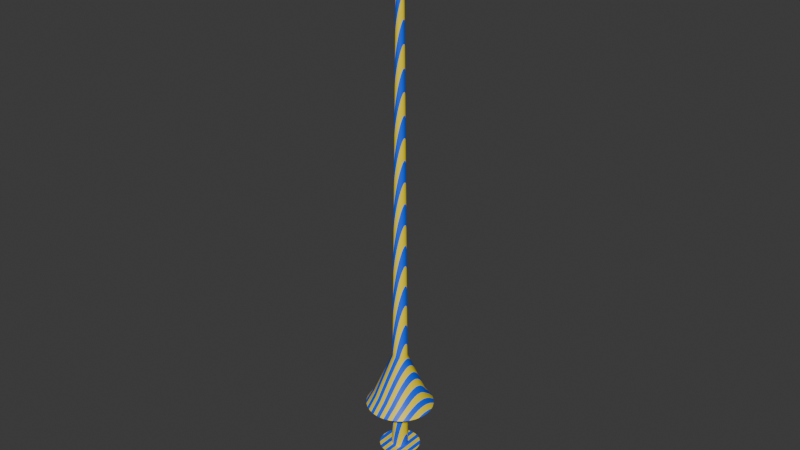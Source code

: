 # Source: Lance.blend  (saved by Blender 4.4.30; exported with 4.5.12 LTS)
import bpy
from mathutils import Matrix  # noqa: F401  (used for matrix-valued properties, if any)

bpy.ops.wm.read_factory_settings(use_empty=True)
scene = bpy.context.scene
scene.name = 'Scene'

# ---- collections
col_collection = bpy.data.collections.new('Collection'); scene.collection.children.link(col_collection)

# ---- images (referenced by path relative to the original .blend; pixels are not part of the script)
import os
ASSET_DIR = os.environ.get("B2B_ASSET_DIR", "")  # directory of the original .blend (textures are referenced by path, not embedded)
HERE = os.path.dirname(os.path.abspath(__file__))  # packed textures are extracted next to this script under _unpacked/

def load_image(name, relpath, width, height, colorspace="sRGB"):
    """Load a texture the original file referenced (path relative to the .blend, or extracted next to this script)."""
    p = next((c for c in (os.path.join(HERE, relpath), os.path.join(ASSET_DIR, relpath)) if relpath and os.path.exists(c)), "")
    if p:
        img = bpy.data.images.load(p, check_existing=True)
        img.name = name
    else:  # same state as the original file: an image datablock whose file is absent (Cycles renders it pink)
        img = bpy.data.images.new(name, width, height)
        img.source = "FILE"
        img.filepath = "//" + (relpath or name)
    img.colorspace_settings.name = colorspace
    return img
img_lance_texture = load_image('Lance Texture', 'Lance Texture.png', 1024, 1024, 'sRGB')

# ---- materials (node trees are filled in below, after node groups)
mat_lance_material = bpy.data.materials.new('Lance Material')

# ---- node groups
ng_smooth_by_angle = bpy.data.node_groups.new('Smooth by Angle', 'GeometryNodeTree')
_s = ng_smooth_by_angle.interface.new_socket(name='Mesh', in_out='OUTPUT', socket_type='NodeSocketGeometry')
_s = ng_smooth_by_angle.interface.new_socket(name='Mesh', in_out='INPUT', socket_type='NodeSocketGeometry')
_s = ng_smooth_by_angle.interface.new_socket(name='Angle', in_out='INPUT', socket_type='NodeSocketFloat')
_s.subtype = 'ANGLE'
_s.default_value = 0.5236
_s.min_value = 0.0
_s.max_value = 3.142
_s.description = 'Maximum face angle for smooth edges'
_s = ng_smooth_by_angle.interface.new_socket(name='Ignore Sharpness', in_out='INPUT', socket_type='NodeSocketBool')
_s.force_non_field = True
ng_smooth_by_angle.description = 'Set the sharpness of mesh edges based on the angle between the neighboring faces'
ng_smooth_by_angle.is_modifier = True
_N = ng_smooth_by_angle.nodes; _L = ng_smooth_by_angle.links
n0 = _N.new('GeometryNodeSetShadeSmooth'); n0.name = 'Set Shade Smooth'; n0.location = (120, -80)
n0.domain = 'EDGE'
n1 = _N.new('GeometryNodeSetShadeSmooth'); n1.name = 'Set Shade Smooth.001'; n1.location = (300, -80)
n2 = _N.new('NodeGroupOutput'); n2.name = 'Group Output'; n2.location = (480, -80)
n3 = _N.new('GeometryNodeInputMeshEdgeAngle'); n3.name = 'Edge Angle'; n3.location = (-440, -240)
n4 = _N.new('NodeGroupInput'); n4.name = 'Group Input'; n4.location = (-80, -80)
n5 = _N.new('GeometryNodeInputEdgeSmooth'); n5.name = 'Is Edge Smooth'; n5.location = (-260, -120)
n6 = _N.new('GeometryNodeInputShadeSmooth'); n6.name = 'Is Shade Smooth'; n6.location = (-440, -397)
n7 = _N.new('FunctionNodeCompare'); n7.name = 'Compare'; n7.location = (-260, -260)
n7.operation = 'LESS_EQUAL'
n7.inputs[6].default_value = (0.0, 0.0, 0.0, 0.0)
n7.inputs[7].default_value = (0.0, 0.0, 0.0, 0.0)
n8 = _N.new('FunctionNodeBooleanMath'); n8.name = 'Boolean Math.001'; n8.location = (-80, -260)
n9 = _N.new('NodeGroupInput'); n9.name = 'Group Input.001'; n9.location = (-440, -329)
n10 = _N.new('NodeGroupInput'); n10.name = 'Group Input.002'; n10.location = (-259, -189)
n11 = _N.new('FunctionNodeBooleanMath'); n11.name = 'Boolean Math'; n11.location = (-80, -149)
n11.operation = 'OR'
n12 = _N.new('FunctionNodeBooleanMath'); n12.name = 'Boolean Math.002'; n12.location = (-260, -380)
n12.operation = 'OR'
n13 = _N.new('NodeGroupInput'); n13.name = 'Group Input.003'; n13.location = (-440, -460)
_L.new(n3.outputs[0], n7.inputs[0])
_L.new(n1.outputs[0], n2.inputs[0])
_L.new(n9.outputs[1], n7.inputs[1])
_L.new(n7.outputs[0], n8.inputs[0])
_L.new(n4.outputs[0], n0.inputs[0])
_L.new(n0.outputs[0], n1.inputs[0])
_L.new(n8.outputs[0], n0.inputs[2])
_L.new(n10.outputs[2], n11.inputs[1])
_L.new(n5.outputs[0], n11.inputs[0])
_L.new(n11.outputs[0], n0.inputs[1])
_L.new(n13.outputs[2], n12.inputs[1])
_L.new(n6.outputs[0], n12.inputs[0])
_L.new(n12.outputs[0], n8.inputs[1])
n2.is_active_output = True

# ---- material node trees
mat_lance_material.use_nodes = True; mat_lance_material.node_tree.nodes.clear()
_N = mat_lance_material.node_tree.nodes; _L = mat_lance_material.node_tree.links
n0 = _N.new('ShaderNodeBsdfPrincipled'); n0.name = 'Principled BSDF'; n0.location = (338, 300)
n1 = _N.new('ShaderNodeOutputMaterial'); n1.name = 'Material Output'; n1.location = (628, 300)
n2 = _N.new('ShaderNodeMapping'); n2.name = 'Mapping'; n2.location = (-588, 189)
n2.inputs[2].default_value = (0.0, 0.5236, 0.0)
n3 = _N.new('ShaderNodeTexCoord'); n3.name = 'Texture Coordinate'; n3.location = (-768, 189)
n4 = _N.new('ShaderNodeTexWave'); n4.name = 'Wave Texture'; n4.location = (-307, 219)
n4.bands_direction = 'Z'
n5 = _N.new('ShaderNodeValToRGB'); n5.name = 'Color Ramp'; n5.location = (-86, 216)
n5.color_ramp.interpolation = 'CONSTANT'
while len(n5.color_ramp.elements) > 1: n5.color_ramp.elements.remove(n5.color_ramp.elements[-1])
n5.color_ramp.elements[0].position = 0.0; n5.color_ramp.elements[0].color = (1.0, 0.7802, 0.0, 1.0)
_e = n5.color_ramp.elements.new(0.5); _e.color = (0.0, 0.09984, 1.0, 1.0)
n6 = _N.new('ShaderNodeTexImage'); n6.name = 'Image Texture'; n6.location = (53, -50)
n6.image = img_lance_texture
_L.new(n0.outputs[0], n1.inputs[0])
_L.new(n3.outputs[0], n2.inputs[0])
_L.new(n2.outputs[0], n4.inputs[0])
_L.new(n4.outputs[0], n5.inputs[0])
_L.new(n5.outputs[0], n0.inputs[0])
n1.is_active_output = True

# ---- world
world_world = bpy.data.worlds.new('World'); scene.world = world_world
world_world.use_nodes = True; world_world.node_tree.nodes.clear()
_N = world_world.node_tree.nodes; _L = world_world.node_tree.links
n0 = _N.new('ShaderNodeOutputWorld'); n0.name = 'World Output'; n0.location = (300, 300)
n1 = _N.new('ShaderNodeBackground'); n1.name = 'Background'; n1.location = (10, 300)
n1.inputs[0].default_value = (0.05088, 0.05088, 0.05088, 1.0)
_L.new(n1.outputs[0], n0.inputs[0])
n0.is_active_output = True
world_world.color = (0.05088, 0.05088, 0.05088)
world_world.sun_shadow_jitter_overblur = 0.0

# ---- meshes
me_cylinder = bpy.data.meshes.new('Cylinder')
me_cylinder.from_pydata([(-1.012e-09, -0.035, 3.174), (0.0, -0.07967, -1.483), (-0.006828, -0.03433, 3.174), (-0.01554, -0.07814, -1.483), (-0.01339, -0.03233, 3.174), (-0.03049, -0.07361, -1.483), (-0.01944, -0.0291, 3.174), (-0.04426, -0.06624, -1.483), (-0.02475, -0.02475, 3.174), (-0.05633, -0.05633, -1.483), (-0.0291, -0.01944, 3.174), (-0.06624, -0.04426, -1.483), (-0.03233, -0.01339, 3.174), (-0.07361, -0.03049, -1.483), (-0.03433, -0.006828, 3.174), (-0.07814, -0.01554, -1.483), (-0.035, 2.611e-10, 3.174), (-0.07967, 0.0, -1.483), (-0.03433, 0.006828, 3.174), (-0.07814, 0.01554, -1.483), (-0.03233, 0.01339, 3.174), (-0.07361, 0.03049, -1.483), (-0.0291, 0.01944, 3.174), (-0.06624, 0.04426, -1.483), (-0.02475, 0.02475, 3.174), (-0.05633, 0.05633, -1.483), (-0.01944, 0.0291, 3.174), (-0.04426, 0.06624, -1.483), (-0.01339, 0.03233, 3.174), (-0.03049, 0.07361, -1.483), (-0.006828, 0.03433, 3.174), (-0.01554, 0.07814, -1.483), (-1.012e-09, 0.035, 3.174), (0.0, 0.07967, -1.483), (0.006828, 0.03433, 3.174), (0.01554, 0.07814, -1.483), (0.01339, 0.03233, 3.174), (0.03049, 0.07361, -1.483), (0.01944, 0.0291, 3.174), (0.04426, 0.06624, -1.483), (0.02475, 0.02475, 3.174), (0.05633, 0.05633, -1.483), (0.0291, 0.01944, 3.174), (0.06624, 0.04426, -1.483), (0.03233, 0.01339, 3.174), (0.07361, 0.03049, -1.483), (0.03433, 0.006828, 3.174), (0.07814, 0.01554, -1.483), (0.035, 2.611e-10, 3.174), (0.07967, 0.0, -1.483), (0.03433, -0.006828, 3.174), (0.07814, -0.01554, -1.483), (0.03233, -0.01339, 3.174), (0.07361, -0.03049, -1.483), (0.0291, -0.01944, 3.174), (0.06624, -0.04426, -1.483), (0.02475, -0.02475, 3.174), (0.05633, -0.05633, -1.483), (0.01944, -0.0291, 3.174), (0.04426, -0.06624, -1.483), (0.01339, -0.03233, 3.174), (0.03049, -0.07361, -1.483), (0.006828, -0.03433, 3.174), (0.01554, -0.07814, -1.483), (-3.563e-07, -0.01053, 3.447), (-0.002054, -0.01033, 3.447), (-0.00403, -0.009727, 3.447), (-0.00585, -0.008754, 3.447), (-0.007445, -0.007445, 3.447), (-0.008755, -0.00585, 3.447), (-0.009728, -0.004029, 3.447), (-0.01033, -0.002054, 3.447), (-0.01053, 5.669e-10, 3.447), (-0.01033, 0.002054, 3.447), (-0.009728, 0.004029, 3.447), (-0.008755, 0.00585, 3.447), (-0.007445, 0.007445, 3.447), (-0.00585, 0.008754, 3.447), (-0.00403, 0.009727, 3.447), (-0.002054, 0.01033, 3.447), (-3.563e-07, 0.01053, 3.447), (0.002054, 0.01033, 3.447), (0.004029, 0.009727, 3.447), (0.005849, 0.008754, 3.447), (0.007445, 0.007445, 3.447), (0.008754, 0.00585, 3.447), (0.009727, 0.004029, 3.447), (0.01033, 0.002054, 3.447), (0.01053, 5.669e-10, 3.447), (0.01033, -0.002054, 3.447), (0.009727, -0.004029, 3.447), (0.008754, -0.00585, 3.447), (0.007445, -0.007445, 3.447), (0.005849, -0.008754, 3.447), (0.004029, -0.009727, 3.447), (0.002054, -0.01033, 3.447), (3.717e-09, -0.2801, -1.957), (-0.05465, -0.2747, -1.957), (-0.1072, -0.2588, -1.957), (-0.1556, -0.2329, -1.957), (-0.1981, -0.1981, -1.957), (-0.2329, -0.1556, -1.957), (-0.2588, -0.1072, -1.957), (-0.2747, -0.05465, -1.957), (-0.2801, -1.282e-09, -1.957), (-0.2747, 0.05465, -1.957), (-0.2588, 0.1072, -1.957), (-0.2329, 0.1556, -1.957), (-0.1981, 0.1981, -1.957), (-0.1556, 0.2329, -1.957), (-0.1072, 0.2588, -1.957), (-0.05465, 0.2747, -1.957), (3.717e-09, 0.2801, -1.957), (0.05465, 0.2747, -1.957), (0.1072, 0.2588, -1.957), (0.1556, 0.2329, -1.957), (0.1981, 0.1981, -1.957), (0.2329, 0.1556, -1.957), (0.2588, 0.1072, -1.957), (0.2747, 0.05465, -1.957), (0.2801, -1.282e-09, -1.957), (0.2747, -0.05465, -1.957), (0.2588, -0.1072, -1.957), (0.2329, -0.1556, -1.957), (0.1981, -0.1981, -1.957), (0.1556, -0.2329, -1.957), (0.1072, -0.2588, -1.957), (0.05465, -0.2747, -1.957), (4.122e-09, -0.3679, -2.09), (-0.07177, -0.3608, -2.09), (-0.1408, -0.3399, -2.09), (-0.2044, -0.3059, -2.09), (-0.2601, -0.2601, -2.09), (-0.3059, -0.2044, -2.09), (-0.3399, -0.1408, -2.09), (-0.3608, -0.07177, -2.09), (-0.3679, -4.207e-09, -2.09), (-0.3608, 0.07177, -2.09), (-0.3399, 0.1408, -2.09), (-0.3059, 0.2044, -2.09), (-0.2601, 0.2601, -2.09), (-0.2044, 0.3059, -2.09), (-0.1408, 0.3399, -2.09), (-0.07177, 0.3608, -2.09), (4.122e-09, 0.3679, -2.09), (0.07177, 0.3608, -2.09), (0.1408, 0.3399, -2.09), (0.2044, 0.3059, -2.09), (0.2601, 0.2601, -2.09), (0.3059, 0.2044, -2.09), (0.3399, 0.1408, -2.09), (0.3608, 0.07177, -2.09), (0.3679, -4.207e-09, -2.09), (0.3608, -0.07177, -2.09), (0.3399, -0.1408, -2.09), (0.3059, -0.2044, -2.09), (0.2601, -0.2601, -2.09), (0.2044, -0.3059, -2.09), (0.1408, -0.3399, -2.09), (0.07177, -0.3608, -2.09), (1.326e-09, -0.3071, -2.135), (-0.05992, -0.3012, -2.135), (-0.1175, -0.2837, -2.135), (-0.1706, -0.2554, -2.135), (-0.2172, -0.2172, -2.135), (-0.2554, -0.1706, -2.135), (-0.2837, -0.1175, -2.135), (-0.3012, -0.05992, -2.135), (-0.3071, -3.513e-09, -2.135), (-0.3012, 0.05992, -2.135), (-0.2837, 0.1175, -2.135), (-0.2554, 0.1706, -2.135), (-0.2172, 0.2172, -2.135), (-0.1706, 0.2554, -2.135), (-0.1175, 0.2837, -2.135), (-0.05992, 0.3012, -2.135), (1.326e-09, 0.3071, -2.135), (0.05992, 0.3012, -2.135), (0.1175, 0.2837, -2.135), (0.1706, 0.2554, -2.135), (0.2172, 0.2172, -2.135), (0.2554, 0.1706, -2.135), (0.2837, 0.1175, -2.135), (0.3012, 0.05992, -2.135), (0.3071, -3.513e-09, -2.135), (0.3012, -0.05992, -2.135), (0.2837, -0.1175, -2.135), (0.2554, -0.1706, -2.135), (0.2172, -0.2172, -2.135), (0.1706, -0.2554, -2.135), (0.1175, -0.2837, -2.135), (0.05992, -0.3012, -2.135), (-3.651e-09, -0.2068, -2.179), (-0.04035, -0.2028, -2.179), (-0.07914, -0.1911, -2.179), (-0.1149, -0.172, -2.179), (-0.1462, -0.1462, -2.179), (-0.172, -0.1149, -2.179), (-0.1911, -0.07914, -2.179), (-0.2028, -0.04035, -2.179), (-0.2068, -4.495e-09, -2.179), (-0.2028, 0.04035, -2.179), (-0.1911, 0.07914, -2.179), (-0.172, 0.1149, -2.179), (-0.1462, 0.1462, -2.179), (-0.1149, 0.172, -2.179), (-0.07914, 0.1911, -2.179), (-0.04035, 0.2028, -2.179), (-3.651e-09, 0.2068, -2.179), (0.04035, 0.2028, -2.179), (0.07914, 0.1911, -2.179), (0.1149, 0.172, -2.179), (0.1462, 0.1462, -2.179), (0.172, 0.1149, -2.179), (0.1911, 0.07914, -2.179), (0.2028, 0.04035, -2.179), (0.2068, -4.495e-09, -2.179), (0.2028, -0.04035, -2.179), (0.1911, -0.07914, -2.179), (0.172, -0.1149, -2.179), (0.1462, -0.1462, -2.179), (0.1149, -0.172, -2.179), (0.07914, -0.1911, -2.179), (0.04035, -0.2028, -2.179), (-3.224e-09, -0.08748, -2.204), (-0.01707, -0.0858, -2.204), (-0.03348, -0.08082, -2.204), (-0.0486, -0.07274, -2.204), (-0.06186, -0.06186, -2.204), (-0.07274, -0.0486, -2.204), (-0.08082, -0.03348, -2.204), (-0.0858, -0.01707, -2.204), (-0.08748, -1.095e-09, -2.204), (-0.0858, 0.01707, -2.204), (-0.08082, 0.03348, -2.204), (-0.07274, 0.0486, -2.204), (-0.06186, 0.06186, -2.204), (-0.0486, 0.07274, -2.204), (-0.03348, 0.08082, -2.204), (-0.01707, 0.0858, -2.204), (-3.224e-09, 0.08748, -2.204), (0.01707, 0.0858, -2.204), (0.03348, 0.08082, -2.204), (0.0486, 0.07274, -2.204), (0.06186, 0.06186, -2.204), (0.07274, 0.0486, -2.204), (0.08082, 0.03348, -2.204), (0.0858, 0.01707, -2.204), (0.08748, -1.095e-09, -2.204), (0.0858, -0.01707, -2.204), (0.08082, -0.03348, -2.204), (0.07274, -0.0486, -2.204), (0.06186, -0.06186, -2.204), (0.0486, -0.07274, -2.204), (0.03348, -0.08082, -2.204), (0.01707, -0.0858, -2.204), (1.085e-06, -0.08748, -2.64), (-0.01707, -0.0858, -2.64), (-0.03348, -0.08082, -2.64), (-0.0486, -0.07274, -2.64), (-0.06186, -0.06186, -2.64), (-0.07274, -0.0486, -2.64), (-0.08082, -0.03348, -2.64), (-0.0858, -0.01707, -2.64), (-0.08748, -1.095e-09, -2.64), (-0.0858, 0.01707, -2.64), (-0.08082, 0.03348, -2.64), (-0.07274, 0.0486, -2.64), (-0.06186, 0.06186, -2.64), (-0.0486, 0.07274, -2.64), (-0.03348, 0.08082, -2.64), (-0.01707, 0.0858, -2.64), (1.085e-06, 0.08748, -2.64), (0.01707, 0.0858, -2.64), (0.03348, 0.08082, -2.64), (0.0486, 0.07274, -2.64), (0.06186, 0.06186, -2.64), (0.07274, 0.0486, -2.64), (0.08082, 0.03348, -2.64), (0.0858, 0.01707, -2.64), (0.08748, -1.095e-09, -2.64), (0.0858, -0.01707, -2.64), (0.08082, -0.03348, -2.64), (0.07274, -0.0486, -2.64), (0.06186, -0.06186, -2.64), (0.0486, -0.07274, -2.64), (0.03348, -0.08082, -2.64), (0.01707, -0.0858, -2.64), (1.083e-06, -0.2224, -2.64), (-0.04339, -0.2181, -2.64), (-0.08511, -0.2055, -2.64), (-0.1236, -0.1849, -2.64), (-0.1573, -0.1573, -2.64), (-0.1849, -0.1236, -2.64), (-0.2055, -0.08511, -2.64), (-0.2181, -0.04339, -2.64), (-0.2224, -2.784e-09, -2.64), (-0.2181, 0.04339, -2.64), (-0.2055, 0.08511, -2.64), (-0.1849, 0.1236, -2.64), (-0.1573, 0.1573, -2.64), (-0.1236, 0.1849, -2.64), (-0.08511, 0.2055, -2.64), (-0.04339, 0.2181, -2.64), (1.083e-06, 0.2224, -2.64), (0.04339, 0.2181, -2.64), (0.08512, 0.2055, -2.64), (0.1236, 0.1849, -2.64), (0.1573, 0.1573, -2.64), (0.1849, 0.1236, -2.64), (0.2055, 0.08511, -2.64), (0.2181, 0.04339, -2.64), (0.2224, -2.784e-09, -2.64), (0.2181, -0.04339, -2.64), (0.2055, -0.08511, -2.64), (0.1849, -0.1236, -2.64), (0.1573, -0.1573, -2.64), (0.1236, -0.1849, -2.64), (0.08512, -0.2055, -2.64), (0.04339, -0.2181, -2.64), (1.107e-06, -0.1795, -2.719), (-0.03503, -0.1761, -2.719), (-0.06871, -0.1659, -2.719), (-0.09975, -0.1493, -2.719), (-0.127, -0.127, -2.719), (-0.1493, -0.09975, -2.719), (-0.1659, -0.06871, -2.719), (-0.1761, -0.03503, -2.719), (-0.1795, -2.966e-09, -2.719), (-0.1761, 0.03503, -2.719), (-0.1659, 0.06871, -2.719), (-0.1493, 0.09975, -2.719), (-0.127, 0.127, -2.719), (-0.09975, 0.1493, -2.719), (-0.06871, 0.1659, -2.719), (-0.03503, 0.1761, -2.719), (1.107e-06, 0.1795, -2.719), (0.03503, 0.1761, -2.719), (0.06871, 0.1659, -2.719), (0.09975, 0.1493, -2.719), (0.127, 0.127, -2.719), (0.1493, 0.09975, -2.719), (0.1659, 0.06871, -2.719), (0.1761, 0.03503, -2.719), (0.1795, -2.966e-09, -2.719), (0.1761, -0.03503, -2.719), (0.1659, -0.06871, -2.719), (0.1493, -0.09975, -2.719), (0.127, -0.127, -2.719), (0.09975, -0.1493, -2.719), (0.06871, -0.1659, -2.719), (0.03503, -0.1761, -2.719), (1.028e-06, -0.1016, -2.876), (-0.01981, -0.0996, -2.876), (-0.03886, -0.09382, -2.876), (-0.05642, -0.08444, -2.876), (-0.07181, -0.07181, -2.876), (-0.08444, -0.05642, -2.876), (-0.09382, -0.03886, -2.876), (-0.0996, -0.01981, -2.876), (-0.1015, -1.244e-09, -2.876), (-0.0996, 0.01981, -2.876), (-0.09382, 0.03886, -2.876), (-0.08444, 0.05642, -2.876), (-0.07181, 0.07181, -2.876), (-0.05642, 0.08444, -2.876), (-0.03886, 0.09382, -2.876), (-0.01981, 0.0996, -2.876), (1.028e-06, 0.1016, -2.876), (0.01981, 0.0996, -2.876), (0.03886, 0.09382, -2.876), (0.05642, 0.08444, -2.876), (0.07181, 0.07181, -2.876), (0.08444, 0.05642, -2.876), (0.09382, 0.03886, -2.876), (0.0996, 0.01981, -2.876), (0.1016, -1.244e-09, -2.876), (0.0996, -0.01981, -2.876), (0.09382, -0.03886, -2.876), (0.08444, -0.05642, -2.876), (0.07181, -0.07181, -2.876), (0.05642, -0.08444, -2.876), (0.03886, -0.09382, -2.876), (0.01981, -0.0996, -2.876), (7.844e-07, -0.07933, -3.024), (-0.01548, -0.07781, -3.024), (-0.03036, -0.07329, -3.024), (-0.04407, -0.06596, -3.024), (-0.0561, -0.0561, -3.024), (-0.06596, -0.04407, -3.024), (-0.07329, -0.03036, -3.024), (-0.07781, -0.01548, -3.024), (-0.07933, -1.65e-09, -3.024), (-0.07781, 0.01548, -3.024), (-0.07329, 0.03036, -3.024), (-0.06596, 0.04407, -3.024), (-0.0561, 0.0561, -3.024), (-0.04407, 0.06596, -3.024), (-0.03036, 0.07329, -3.024), (-0.01548, 0.07781, -3.024), (7.844e-07, 0.07933, -3.024), (0.01548, 0.07781, -3.024), (0.03036, 0.07329, -3.024), (0.04408, 0.06596, -3.024), (0.0561, 0.0561, -3.024), (0.06596, 0.04407, -3.024), (0.07329, 0.03036, -3.024), (0.07781, 0.01548, -3.024), (0.07933, -1.65e-09, -3.024), (0.07781, -0.01548, -3.024), (0.07329, -0.03036, -3.024), (0.06596, -0.04407, -3.024), (0.0561, -0.0561, -3.024), (0.04408, -0.06596, -3.024), (0.03036, -0.07329, -3.024), (0.01548, -0.07781, -3.024), (2.065e-06, -0.07933, -3.301), (-0.01547, -0.07781, -3.301), (-0.03036, -0.07329, -3.301), (-0.04407, -0.06596, -3.301), (-0.05609, -0.0561, -3.301), (-0.06596, -0.04407, -3.301), (-0.07329, -0.03036, -3.301), (-0.07781, -0.01548, -3.301), (-0.07933, -1.65e-09, -3.301), (-0.07781, 0.01548, -3.301), (-0.07329, 0.03036, -3.301), (-0.06596, 0.04407, -3.301), (-0.05609, 0.0561, -3.301), (-0.04407, 0.06596, -3.301), (-0.03036, 0.07329, -3.301), (-0.01547, 0.07781, -3.301), (2.065e-06, 0.07933, -3.301), (0.01548, 0.07781, -3.301), (0.03036, 0.07329, -3.301), (0.04408, 0.06596, -3.301), (0.0561, 0.0561, -3.301), (0.06596, 0.04407, -3.301), (0.0733, 0.03036, -3.301), (0.07781, 0.01548, -3.301), (0.07933, -1.65e-09, -3.301), (0.07781, -0.01548, -3.301), (0.0733, -0.03036, -3.301), (0.06596, -0.04407, -3.301), (0.0561, -0.0561, -3.301), (0.04408, -0.06596, -3.301), (0.03036, -0.07329, -3.301), (0.01548, -0.07781, -3.301), (2.065e-06, -0.06635, -3.322), (-0.01294, -0.06508, -3.322), (-0.02539, -0.0613, -3.322), (-0.03686, -0.05517, -3.322), (-0.04692, -0.04692, -3.322), (-0.05517, -0.03686, -3.322), (-0.0613, -0.02539, -3.322), (-0.06507, -0.01294, -3.322), (-0.06635, -1.99e-09, -3.322), (-0.06507, 0.01294, -3.322), (-0.0613, 0.02539, -3.322), (-0.05517, 0.03686, -3.322), (-0.04692, 0.04692, -3.322), (-0.03686, 0.05517, -3.322), (-0.02539, 0.0613, -3.322), (-0.01294, 0.06508, -3.322), (2.065e-06, 0.06635, -3.322), (0.01295, 0.06508, -3.322), (0.02539, 0.0613, -3.322), (0.03686, 0.05517, -3.322), (0.04692, 0.04692, -3.322), (0.05517, 0.03686, -3.322), (0.0613, 0.02539, -3.322), (0.06508, 0.01294, -3.322), (0.06635, -1.99e-09, -3.322), (0.06508, -0.01294, -3.322), (0.0613, -0.02539, -3.322), (0.05517, -0.03686, -3.322), (0.04692, -0.04692, -3.322), (0.03686, -0.05517, -3.322), (0.02539, -0.0613, -3.322), (0.01295, -0.06508, -3.322)], [], [(0, 2, 3, 1), (2, 4, 5, 3), (4, 6, 7, 5), (6, 8, 9, 7), (8, 10, 11, 9), (10, 12, 13, 11), (12, 14, 15, 13), (14, 16, 17, 15), (16, 18, 19, 17), (18, 20, 21, 19), (20, 22, 23, 21), (22, 24, 25, 23), (24, 26, 27, 25), (26, 28, 29, 27), (28, 30, 31, 29), (30, 32, 33, 31), (32, 34, 35, 33), (34, 36, 37, 35), (36, 38, 39, 37), (38, 40, 41, 39), (40, 42, 43, 41), (42, 44, 45, 43), (44, 46, 47, 45), (46, 48, 49, 47), (48, 50, 51, 49), (50, 52, 53, 51), (52, 54, 55, 53), (54, 56, 57, 55), (56, 58, 59, 57), (58, 60, 61, 59), (19, 105, 104, 17), (60, 62, 63, 61), (62, 0, 1, 63), (2, 65, 66, 4), (64, 95, 94, 93, 92, 91, 90, 89, 88, 87, 86, 85, 84, 83, 82, 81, 80, 79, 78, 77, 76, 75, 74, 73, 72, 71, 70, 69, 68, 67, 66, 65), (20, 74, 75, 22), (38, 83, 84, 40), (56, 92, 93, 58), (12, 70, 71, 14), (30, 79, 80, 32), (48, 88, 89, 50), (4, 66, 67, 6), (22, 75, 76, 24), (40, 84, 85, 42), (58, 93, 94, 60), (14, 71, 72, 16), (32, 80, 81, 34), (50, 89, 90, 52), (6, 67, 68, 8), (24, 76, 77, 26), (42, 85, 86, 44), (60, 94, 95, 62), (16, 72, 73, 18), (34, 81, 82, 36), (52, 90, 91, 54), (8, 68, 69, 10), (26, 77, 78, 28), (44, 86, 87, 46), (0, 64, 65, 2), (62, 95, 64, 0), (18, 73, 74, 20), (36, 82, 83, 38), (54, 91, 92, 56), (10, 69, 70, 12), (28, 78, 79, 30), (46, 87, 88, 48), (110, 142, 141, 109), (37, 114, 113, 35), (55, 123, 122, 53), (11, 101, 100, 9), (29, 110, 109, 27), (47, 119, 118, 45), (3, 97, 96, 1), (1, 96, 127, 63), (21, 106, 105, 19), (39, 115, 114, 37), (57, 124, 123, 55), (13, 102, 101, 11), (31, 111, 110, 29), (49, 120, 119, 47), (5, 98, 97, 3), (23, 107, 106, 21), (41, 116, 115, 39), (59, 125, 124, 57), (15, 103, 102, 13), (33, 112, 111, 31), (51, 121, 120, 49), (7, 99, 98, 5), (25, 108, 107, 23), (43, 117, 116, 41), (61, 126, 125, 59), (17, 104, 103, 15), (35, 113, 112, 33), (53, 122, 121, 51), (9, 100, 99, 7), (27, 109, 108, 25), (45, 118, 117, 43), (63, 127, 126, 61), (145, 177, 176, 144), (97, 129, 128, 96), (124, 156, 155, 123), (111, 143, 142, 110), (98, 130, 129, 97), (125, 157, 156, 124), (112, 144, 143, 111), (99, 131, 130, 98), (126, 158, 157, 125), (113, 145, 144, 112), (100, 132, 131, 99), (127, 159, 158, 126), (114, 146, 145, 113), (101, 133, 132, 100), (96, 128, 159, 127), (115, 147, 146, 114), (102, 134, 133, 101), (116, 148, 147, 115), (103, 135, 134, 102), (117, 149, 148, 116), (104, 136, 135, 103), (118, 150, 149, 117), (105, 137, 136, 104), (119, 151, 150, 118), (106, 138, 137, 105), (120, 152, 151, 119), (107, 139, 138, 106), (121, 153, 152, 120), (108, 140, 139, 107), (122, 154, 153, 121), (109, 141, 140, 108), (123, 155, 154, 122), (180, 212, 211, 179), (132, 164, 163, 131), (159, 191, 190, 158), (146, 178, 177, 145), (133, 165, 164, 132), (128, 160, 191, 159), (147, 179, 178, 146), (134, 166, 165, 133), (148, 180, 179, 147), (135, 167, 166, 134), (149, 181, 180, 148), (136, 168, 167, 135), (150, 182, 181, 149), (137, 169, 168, 136), (151, 183, 182, 150), (138, 170, 169, 137), (152, 184, 183, 151), (139, 171, 170, 138), (153, 185, 184, 152), (140, 172, 171, 139), (154, 186, 185, 153), (141, 173, 172, 140), (155, 187, 186, 154), (142, 174, 173, 141), (129, 161, 160, 128), (156, 188, 187, 155), (143, 175, 174, 142), (130, 162, 161, 129), (157, 189, 188, 156), (144, 176, 175, 143), (131, 163, 162, 130), (158, 190, 189, 157), (215, 247, 246, 214), (167, 199, 198, 166), (181, 213, 212, 180), (168, 200, 199, 167), (182, 214, 213, 181), (169, 201, 200, 168), (183, 215, 214, 182), (170, 202, 201, 169), (184, 216, 215, 183), (171, 203, 202, 170), (185, 217, 216, 184), (172, 204, 203, 171), (186, 218, 217, 185), (173, 205, 204, 172), (187, 219, 218, 186), (174, 206, 205, 173), (161, 193, 192, 160), (188, 220, 219, 187), (175, 207, 206, 174), (162, 194, 193, 161), (189, 221, 220, 188), (176, 208, 207, 175), (163, 195, 194, 162), (190, 222, 221, 189), (177, 209, 208, 176), (164, 196, 195, 163), (191, 223, 222, 190), (178, 210, 209, 177), (165, 197, 196, 164), (160, 192, 223, 191), (179, 211, 210, 178), (166, 198, 197, 165), (250, 282, 281, 249), (202, 234, 233, 201), (216, 248, 247, 215), (203, 235, 234, 202), (217, 249, 248, 216), (204, 236, 235, 203), (218, 250, 249, 217), (205, 237, 236, 204), (219, 251, 250, 218), (206, 238, 237, 205), (193, 225, 224, 192), (220, 252, 251, 219), (207, 239, 238, 206), (194, 226, 225, 193), (221, 253, 252, 220), (208, 240, 239, 207), (195, 227, 226, 194), (222, 254, 253, 221), (209, 241, 240, 208), (196, 228, 227, 195), (223, 255, 254, 222), (210, 242, 241, 209), (197, 229, 228, 196), (192, 224, 255, 223), (211, 243, 242, 210), (198, 230, 229, 197), (212, 244, 243, 211), (199, 231, 230, 198), (213, 245, 244, 212), (200, 232, 231, 199), (214, 246, 245, 213), (201, 233, 232, 200), (282, 314, 313, 281), (237, 269, 268, 236), (251, 283, 282, 250), (238, 270, 269, 237), (225, 257, 256, 224), (252, 284, 283, 251), (239, 271, 270, 238), (226, 258, 257, 225), (253, 285, 284, 252), (240, 272, 271, 239), (227, 259, 258, 226), (254, 286, 285, 253), (241, 273, 272, 240), (228, 260, 259, 227), (255, 287, 286, 254), (242, 274, 273, 241), (229, 261, 260, 228), (224, 256, 287, 255), (243, 275, 274, 242), (230, 262, 261, 229), (244, 276, 275, 243), (231, 263, 262, 230), (245, 277, 276, 244), (232, 264, 263, 231), (246, 278, 277, 245), (233, 265, 264, 232), (247, 279, 278, 246), (234, 266, 265, 233), (248, 280, 279, 247), (235, 267, 266, 234), (249, 281, 280, 248), (236, 268, 267, 235), (290, 322, 321, 289), (269, 301, 300, 268), (283, 315, 314, 282), (270, 302, 301, 269), (257, 289, 288, 256), (284, 316, 315, 283), (271, 303, 302, 270), (258, 290, 289, 257), (285, 317, 316, 284), (272, 304, 303, 271), (259, 291, 290, 258), (286, 318, 317, 285), (273, 305, 304, 272), (260, 292, 291, 259), (287, 319, 318, 286), (274, 306, 305, 273), (261, 293, 292, 260), (256, 288, 319, 287), (275, 307, 306, 274), (262, 294, 293, 261), (276, 308, 307, 275), (263, 295, 294, 262), (277, 309, 308, 276), (264, 296, 295, 263), (278, 310, 309, 277), (265, 297, 296, 264), (279, 311, 310, 278), (266, 298, 297, 265), (280, 312, 311, 279), (267, 299, 298, 266), (281, 313, 312, 280), (268, 300, 299, 267), (325, 357, 356, 324), (317, 349, 348, 316), (304, 336, 335, 303), (291, 323, 322, 290), (318, 350, 349, 317), (305, 337, 336, 304), (292, 324, 323, 291), (319, 351, 350, 318), (306, 338, 337, 305), (293, 325, 324, 292), (288, 320, 351, 319), (307, 339, 338, 306), (294, 326, 325, 293), (308, 340, 339, 307), (295, 327, 326, 294), (309, 341, 340, 308), (296, 328, 327, 295), (310, 342, 341, 309), (297, 329, 328, 296), (311, 343, 342, 310), (298, 330, 329, 297), (312, 344, 343, 311), (299, 331, 330, 298), (313, 345, 344, 312), (300, 332, 331, 299), (314, 346, 345, 313), (301, 333, 332, 300), (315, 347, 346, 314), (302, 334, 333, 301), (289, 321, 320, 288), (316, 348, 347, 315), (303, 335, 334, 302), (360, 392, 391, 359), (320, 352, 383, 351), (339, 371, 370, 338), (326, 358, 357, 325), (340, 372, 371, 339), (327, 359, 358, 326), (341, 373, 372, 340), (328, 360, 359, 327), (342, 374, 373, 341), (329, 361, 360, 328), (343, 375, 374, 342), (330, 362, 361, 329), (344, 376, 375, 343), (331, 363, 362, 330), (345, 377, 376, 344), (332, 364, 363, 331), (346, 378, 377, 345), (333, 365, 364, 332), (347, 379, 378, 346), (334, 366, 365, 333), (321, 353, 352, 320), (348, 380, 379, 347), (335, 367, 366, 334), (322, 354, 353, 321), (349, 381, 380, 348), (336, 368, 367, 335), (323, 355, 354, 322), (350, 382, 381, 349), (337, 369, 368, 336), (324, 356, 355, 323), (351, 383, 382, 350), (338, 370, 369, 337), (395, 427, 426, 394), (374, 406, 405, 373), (361, 393, 392, 360), (375, 407, 406, 374), (362, 394, 393, 361), (376, 408, 407, 375), (363, 395, 394, 362), (377, 409, 408, 376), (364, 396, 395, 363), (378, 410, 409, 377), (365, 397, 396, 364), (379, 411, 410, 378), (366, 398, 397, 365), (353, 385, 384, 352), (380, 412, 411, 379), (367, 399, 398, 366), (354, 386, 385, 353), (381, 413, 412, 380), (368, 400, 399, 367), (355, 387, 386, 354), (382, 414, 413, 381), (369, 401, 400, 368), (356, 388, 387, 355), (383, 415, 414, 382), (370, 402, 401, 369), (357, 389, 388, 356), (352, 384, 415, 383), (371, 403, 402, 370), (358, 390, 389, 357), (372, 404, 403, 371), (359, 391, 390, 358), (373, 405, 404, 372), (430, 462, 461, 429), (409, 441, 440, 408), (396, 428, 427, 395), (410, 442, 441, 409), (397, 429, 428, 396), (411, 443, 442, 410), (398, 430, 429, 397), (385, 417, 416, 384), (412, 444, 443, 411), (399, 431, 430, 398), (386, 418, 417, 385), (413, 445, 444, 412), (400, 432, 431, 399), (387, 419, 418, 386), (414, 446, 445, 413), (401, 433, 432, 400), (388, 420, 419, 387), (415, 447, 446, 414), (402, 434, 433, 401), (389, 421, 420, 388), (384, 416, 447, 415), (403, 435, 434, 402), (390, 422, 421, 389), (404, 436, 435, 403), (391, 423, 422, 390), (405, 437, 436, 404), (392, 424, 423, 391), (406, 438, 437, 405), (393, 425, 424, 392), (407, 439, 438, 406), (394, 426, 425, 393), (408, 440, 439, 407), (449, 450, 451, 452, 453, 454, 455, 456, 457, 458, 459, 460, 461, 462, 463, 464, 465, 466, 467, 468, 469, 470, 471, 472, 473, 474, 475, 476, 477, 478, 479, 448), (417, 449, 448, 416), (444, 476, 475, 443), (431, 463, 462, 430), (418, 450, 449, 417), (445, 477, 476, 444), (432, 464, 463, 431), (419, 451, 450, 418), (446, 478, 477, 445), (433, 465, 464, 432), (420, 452, 451, 419), (447, 479, 478, 446), (434, 466, 465, 433), (421, 453, 452, 420), (416, 448, 479, 447), (435, 467, 466, 434), (422, 454, 453, 421), (436, 468, 467, 435), (423, 455, 454, 422), (437, 469, 468, 436), (424, 456, 455, 423), (438, 470, 469, 437), (425, 457, 456, 424), (439, 471, 470, 438), (426, 458, 457, 425), (440, 472, 471, 439), (427, 459, 458, 426), (441, 473, 472, 440), (428, 460, 459, 427), (442, 474, 473, 441), (429, 461, 460, 428), (443, 475, 474, 442)])
me_cylinder.polygons.foreach_set('use_smooth', [True] * 450)
_uv = me_cylinder.uv_layers.new(name='UVMap')
_uv.uv.foreach_set('vector', [0.6982, 0.8764, 0.7031, 0.8764, 0.7116, 0.7592, 0.7003, 0.7591, 0.7031, 0.8764, 0.7078, 0.8766, 0.7223, 0.7596, 0.7116, 0.7592, 0.7078, 0.8766, 0.712, 0.8768, 0.7319, 0.7601, 0.7223, 0.7596, 0.712, 0.8768, 0.7156, 0.8771, 0.74, 0.7608, 0.7319, 0.7601, 0.5988, 0.9951, 0.6024, 0.9948, 0.5826, 0.8781, 0.5744, 0.8788, 0.6024, 0.9948, 0.6066, 0.9945, 0.5922, 0.8775, 0.5826, 0.8781, 0.6066, 0.9945, 0.6113, 0.9944, 0.6029, 0.8772, 0.5922, 0.8775, 0.6113, 0.9944, 0.6163, 0.9944, 0.6142, 0.8771, 0.6029, 0.8772, 0.6163, 0.9944, 0.6214, 0.9944, 0.6257, 0.8772, 0.6142, 0.8771, 0.6214, 0.9944, 0.6263, 0.9945, 0.637, 0.8775, 0.6257, 0.8772, 0.6263, 0.9945, 0.631, 0.9948, 0.6476, 0.8781, 0.637, 0.8775, 0.631, 0.9948, 0.6352, 0.9951, 0.6572, 0.8788, 0.6476, 0.8781, 0.6816, 0.9951, 0.6852, 0.9948, 0.6654, 0.8781, 0.6572, 0.8788, 0.6852, 0.9948, 0.6894, 0.9945, 0.675, 0.8775, 0.6654, 0.8781, 0.6894, 0.9945, 0.6941, 0.9944, 0.6856, 0.8772, 0.675, 0.8775, 0.6941, 0.9944, 0.6991, 0.9944, 0.6969, 0.8771, 0.6856, 0.8772, 0.6991, 0.9944, 0.7041, 0.9944, 0.7085, 0.8772, 0.6969, 0.8771, 0.7041, 0.9944, 0.7091, 0.9945, 0.7198, 0.8775, 0.7085, 0.8772, 0.7091, 0.9945, 0.7138, 0.9948, 0.7304, 0.8781, 0.7198, 0.8775, 0.7138, 0.9948, 0.718, 0.9951, 0.74, 0.8788, 0.7304, 0.8781, 0.5988, 0.8771, 0.6024, 0.8768, 0.5826, 0.7601, 0.5744, 0.7608, 0.6024, 0.8768, 0.6066, 0.8766, 0.5922, 0.7596, 0.5826, 0.7601, 0.6066, 0.8766, 0.6113, 0.8764, 0.6029, 0.7592, 0.5922, 0.7596, 0.6113, 0.8764, 0.6163, 0.8764, 0.6142, 0.7591, 0.6029, 0.7592, 0.6163, 0.8764, 0.6213, 0.8764, 0.6257, 0.7592, 0.6142, 0.7591, 0.6213, 0.8764, 0.6263, 0.8766, 0.637, 0.7596, 0.6257, 0.7592, 0.6263, 0.8766, 0.631, 0.8768, 0.6476, 0.7601, 0.637, 0.7596, 0.631, 0.8768, 0.6352, 0.8771, 0.6572, 0.7608, 0.6476, 0.7601, 0.6793, 0.8771, 0.6835, 0.8768, 0.6668, 0.7601, 0.6572, 0.7608, 0.6835, 0.8768, 0.6881, 0.8766, 0.6775, 0.7596, 0.6668, 0.7601, 0.2244, 0.202, 0.1598, 0.08132, 0.1287, 0.1021, 0.2155, 0.2079, 0.6881, 0.8766, 0.6931, 0.8764, 0.6888, 0.7592, 0.6775, 0.7596, 0.6931, 0.8764, 0.6982, 0.8764, 0.7003, 0.7591, 0.6888, 0.7592, 0.6745, 0.7104, 0.7366, 0.6595, 0.7328, 0.6539, 0.662, 0.6917, 0.7414, 0.6643, 0.747, 0.668, 0.7532, 0.6706, 0.7599, 0.672, 0.7666, 0.672, 0.7733, 0.6706, 0.7795, 0.668, 0.7852, 0.6643, 0.79, 0.6595, 0.7937, 0.6539, 0.7963, 0.6476, 0.7976, 0.641, 0.7976, 0.6342, 0.7963, 0.6276, 0.7937, 0.6213, 0.79, 0.6157, 0.7852, 0.6109, 0.7795, 0.6071, 0.7733, 0.6045, 0.7666, 0.6032, 0.7599, 0.6032, 0.7532, 0.6045, 0.747, 0.6071, 0.7414, 0.6109, 0.7366, 0.6157, 0.7328, 0.6213, 0.7302, 0.6276, 0.7289, 0.6342, 0.7289, 0.641, 0.7302, 0.6476, 0.7328, 0.6539, 0.7366, 0.6595, 0.7092, 0.5364, 0.747, 0.6071, 0.7532, 0.6045, 0.7299, 0.5277, 0.8731, 0.6043, 0.7963, 0.6276, 0.7976, 0.6342, 0.8775, 0.6263, 0.7745, 0.7518, 0.7666, 0.672, 0.7599, 0.672, 0.752, 0.7518, 0.6534, 0.6043, 0.7302, 0.6276, 0.7328, 0.6213, 0.662, 0.5835, 0.8174, 0.5364, 0.7795, 0.6071, 0.7852, 0.6109, 0.8361, 0.5489, 0.852, 0.7104, 0.79, 0.6595, 0.7852, 0.6643, 0.8361, 0.7263, 0.662, 0.6917, 0.7328, 0.6539, 0.7302, 0.6476, 0.6534, 0.6709, 0.7299, 0.5277, 0.7532, 0.6045, 0.7599, 0.6032, 0.752, 0.5234, 0.8775, 0.6263, 0.7976, 0.6342, 0.7976, 0.641, 0.8775, 0.6488, 0.752, 0.7518, 0.7599, 0.672, 0.7532, 0.6706, 0.7299, 0.7474, 0.662, 0.5835, 0.7328, 0.6213, 0.7366, 0.6157, 0.6745, 0.5648, 0.8361, 0.5489, 0.7852, 0.6109, 0.79, 0.6157, 0.852, 0.5648, 0.8361, 0.7263, 0.7852, 0.6643, 0.7795, 0.668, 0.8174, 0.7388, 0.6534, 0.6709, 0.7302, 0.6476, 0.7289, 0.641, 0.649, 0.6488, 0.752, 0.5234, 0.7599, 0.6032, 0.7666, 0.6032, 0.7745, 0.5234, 0.8775, 0.6488, 0.7976, 0.641, 0.7963, 0.6476, 0.8731, 0.6709, 0.7299, 0.7474, 0.7532, 0.6706, 0.747, 0.668, 0.7092, 0.7388, 0.6745, 0.5648, 0.7366, 0.6157, 0.7414, 0.6109, 0.6904, 0.5489, 0.852, 0.5648, 0.79, 0.6157, 0.7937, 0.6213, 0.8645, 0.5835, 0.8174, 0.7388, 0.7795, 0.668, 0.7733, 0.6706, 0.7966, 0.7474, 0.649, 0.6488, 0.7289, 0.641, 0.7289, 0.6342, 0.649, 0.6263, 0.7745, 0.5234, 0.7666, 0.6032, 0.7733, 0.6045, 0.7966, 0.5277, 0.8731, 0.6709, 0.7963, 0.6476, 0.7937, 0.6539, 0.8645, 0.6917, 0.6904, 0.7263, 0.7414, 0.6643, 0.7366, 0.6595, 0.6745, 0.7104, 0.7092, 0.7388, 0.747, 0.668, 0.7414, 0.6643, 0.6904, 0.7263, 0.6904, 0.5489, 0.7414, 0.6109, 0.747, 0.6071, 0.7092, 0.5364, 0.8645, 0.5835, 0.7937, 0.6213, 0.7963, 0.6276, 0.8731, 0.6043, 0.7966, 0.7474, 0.7733, 0.6706, 0.7666, 0.672, 0.7745, 0.7518, 0.649, 0.6263, 0.7289, 0.6342, 0.7302, 0.6276, 0.6534, 0.6043, 0.7966, 0.5277, 0.7733, 0.6045, 0.7795, 0.6071, 0.8174, 0.5364, 0.8645, 0.6917, 0.7937, 0.6539, 0.79, 0.6595, 0.852, 0.7104, 0.3402, 0.08132, 0.3684, 0.02845, 0.3229, 0.009607, 0.3055, 0.06697, 0.3021, 0.2342, 0.433, 0.1945, 0.4187, 0.1598, 0.298, 0.2244, 0.2553, 0.3041, 0.2687, 0.4403, 0.3055, 0.433, 0.2658, 0.3021, 0.1979, 0.2342, 0.06697, 0.1945, 0.05965, 0.2313, 0.1959, 0.2447, 0.2756, 0.202, 0.3402, 0.08132, 0.3055, 0.06697, 0.2658, 0.1979, 0.2921, 0.2845, 0.3979, 0.3713, 0.4187, 0.3402, 0.298, 0.2756, 0.202, 0.2756, 0.08132, 0.3402, 0.1021, 0.3713, 0.2079, 0.2845, 0.2079, 0.2845, 0.1021, 0.3713, 0.1287, 0.3979, 0.2155, 0.2921, 0.2342, 0.1979, 0.1945, 0.06697, 0.1598, 0.08132, 0.2244, 0.202, 0.3041, 0.2447, 0.4403, 0.2313, 0.433, 0.1945, 0.3021, 0.2342, 0.2447, 0.3041, 0.2313, 0.4403, 0.2687, 0.4403, 0.2553, 0.3041, 0.202, 0.2244, 0.08132, 0.1598, 0.06697, 0.1945, 0.1979, 0.2342, 0.2845, 0.2079, 0.3713, 0.1021, 0.3402, 0.08132, 0.2756, 0.202, 0.2845, 0.2921, 0.3713, 0.3979, 0.3979, 0.3713, 0.2921, 0.2845, 0.1979, 0.2658, 0.06697, 0.3055, 0.08132, 0.3402, 0.202, 0.2756, 0.2447, 0.1959, 0.2313, 0.05965, 0.1945, 0.06697, 0.2342, 0.1979, 0.3041, 0.2553, 0.4403, 0.2687, 0.4403, 0.2313, 0.3041, 0.2447, 0.2342, 0.3021, 0.1945, 0.433, 0.2313, 0.4403, 0.2447, 0.3041, 0.2079, 0.2155, 0.1021, 0.1287, 0.08132, 0.1598, 0.202, 0.2244, 0.2921, 0.2155, 0.3979, 0.1287, 0.3713, 0.1021, 0.2845, 0.2079, 0.2756, 0.298, 0.3402, 0.4187, 0.3713, 0.3979, 0.2845, 0.2921, 0.1959, 0.2553, 0.05965, 0.2687, 0.06697, 0.3055, 0.1979, 0.2658, 0.2553, 0.1959, 0.2687, 0.05965, 0.2313, 0.05965, 0.2447, 0.1959, 0.3021, 0.2658, 0.433, 0.3055, 0.4403, 0.2687, 0.3041, 0.2553, 0.2244, 0.298, 0.1598, 0.4187, 0.1945, 0.433, 0.2342, 0.3021, 0.2155, 0.2079, 0.1287, 0.1021, 0.1021, 0.1287, 0.2079, 0.2155, 0.298, 0.2244, 0.4187, 0.1598, 0.3979, 0.1287, 0.2921, 0.2155, 0.2658, 0.3021, 0.3055, 0.433, 0.3402, 0.4187, 0.2756, 0.298, 0.1959, 0.2447, 0.05965, 0.2313, 0.05965, 0.2687, 0.1959, 0.2553, 0.2658, 0.1979, 0.3055, 0.06697, 0.2687, 0.05965, 0.2553, 0.1959, 0.298, 0.2756, 0.4187, 0.3402, 0.433, 0.3055, 0.3021, 0.2658, 0.2155, 0.2921, 0.1287, 0.3979, 0.1598, 0.4187, 0.2244, 0.298, 0.9094, 0.05581, 0.883, 0.08788, 0.9121, 0.117, 0.9442, 0.09063, 0.08132, 0.3402, 0.02845, 0.3684, 0.05581, 0.4094, 0.1021, 0.3713, 0.2313, 0.4403, 0.2254, 0.5, 0.2746, 0.5, 0.2687, 0.4403, 0.3713, 0.1021, 0.4094, 0.05581, 0.3684, 0.02845, 0.3402, 0.08132, 0.06697, 0.3055, 0.009607, 0.3229, 0.02845, 0.3684, 0.08132, 0.3402, 0.1945, 0.433, 0.1771, 0.4904, 0.2254, 0.5, 0.2313, 0.4403, 0.3979, 0.1287, 0.4442, 0.09063, 0.4094, 0.05581, 0.3713, 0.1021, 0.05965, 0.2687, 2.621e-09, 0.2746, 0.009607, 0.3229, 0.06697, 0.3055, 0.1598, 0.4187, 0.1316, 0.4715, 0.1771, 0.4904, 0.1945, 0.433, 0.4187, 0.1598, 0.4715, 0.1316, 0.4442, 0.09063, 0.3979, 0.1287, 0.05965, 0.2313, 2.682e-09, 0.2254, 2.621e-09, 0.2746, 0.05965, 0.2687, 0.1287, 0.3979, 0.09063, 0.4442, 0.1316, 0.4715, 0.1598, 0.4187, 0.433, 0.1945, 0.4904, 0.1771, 0.4715, 0.1316, 0.4187, 0.1598, 0.06697, 0.1945, 0.009607, 0.1771, 2.682e-09, 0.2254, 0.05965, 0.2313, 0.1021, 0.3713, 0.05581, 0.4094, 0.09063, 0.4442, 0.1287, 0.3979, 0.4403, 0.2313, 0.5, 0.2254, 0.4904, 0.1771, 0.433, 0.1945, 0.08132, 0.1598, 0.02845, 0.1316, 0.009607, 0.1771, 0.06697, 0.1945, 0.4403, 0.2687, 0.5, 0.2746, 0.5, 0.2254, 0.4403, 0.2313, 0.1021, 0.1287, 0.05581, 0.09063, 0.02845, 0.1316, 0.08132, 0.1598, 0.433, 0.3055, 0.4904, 0.3229, 0.5, 0.2746, 0.4403, 0.2687, 0.1287, 0.1021, 0.09063, 0.05581, 0.05581, 0.09063, 0.1021, 0.1287, 0.4187, 0.3402, 0.4715, 0.3684, 0.4904, 0.3229, 0.433, 0.3055, 0.1598, 0.08132, 0.1316, 0.02845, 0.09063, 0.05581, 0.1287, 0.1021, 0.3979, 0.3713, 0.4442, 0.4094, 0.4715, 0.3684, 0.4187, 0.3402, 0.1945, 0.06697, 0.1771, 0.009607, 0.1316, 0.02845, 0.1598, 0.08132, 0.3713, 0.3979, 0.4094, 0.4442, 0.4442, 0.4094, 0.3979, 0.3713, 0.2313, 0.05965, 0.2254, 1.19e-09, 0.1771, 0.009607, 0.1945, 0.06697, 0.3402, 0.4187, 0.3684, 0.4715, 0.4094, 0.4442, 0.3713, 0.3979, 0.2687, 0.05965, 0.2746, 1.128e-08, 0.2254, 1.19e-09, 0.2313, 0.05965, 0.3055, 0.433, 0.3229, 0.4904, 0.3684, 0.4715, 0.3402, 0.4187, 0.3055, 0.06697, 0.3229, 0.009607, 0.2746, 1.128e-08, 0.2687, 0.05965, 0.2687, 0.4403, 0.2746, 0.5, 0.3229, 0.4904, 0.3055, 0.433, 0.7706, 0.04129, 0.7638, 0.1095, 0.791, 0.1149, 0.8109, 0.04931, 0.7254, 0.5, 0.7294, 0.4587, 0.6891, 0.4507, 0.6771, 0.4904, 0.5285, 0.3684, 0.565, 0.3489, 0.5493, 0.3109, 0.5096, 0.3229, 0.8684, 0.02845, 0.8489, 0.06504, 0.883, 0.08788, 0.9094, 0.05581, 0.7746, 0.5, 0.7706, 0.4587, 0.7294, 0.4587, 0.7254, 0.5, 0.5558, 0.4094, 0.5879, 0.383, 0.565, 0.3489, 0.5285, 0.3684, 0.8229, 0.009607, 0.8109, 0.04931, 0.8489, 0.06504, 0.8684, 0.02845, 0.8229, 0.4904, 0.8109, 0.4507, 0.7706, 0.4587, 0.7746, 0.5, 0.7746, -3.777e-09, 0.7706, 0.04129, 0.8109, 0.04931, 0.8229, 0.009607, 0.8684, 0.4715, 0.8489, 0.435, 0.8109, 0.4507, 0.8229, 0.4904, 0.7254, -3.838e-09, 0.7294, 0.04129, 0.7706, 0.04129, 0.7746, -3.777e-09, 0.9094, 0.4442, 0.883, 0.4121, 0.8489, 0.435, 0.8684, 0.4715, 0.6771, 0.009607, 0.6891, 0.04931, 0.7294, 0.04129, 0.7254, -3.838e-09, 0.9442, 0.4094, 0.9121, 0.383, 0.883, 0.4121, 0.9094, 0.4442, 0.6316, 0.02845, 0.6511, 0.06504, 0.6891, 0.04931, 0.6771, 0.009607, 0.9715, 0.3684, 0.935, 0.3489, 0.9121, 0.383, 0.9442, 0.4094, 0.5906, 0.05581, 0.617, 0.08788, 0.6511, 0.06504, 0.6316, 0.02845, 0.9904, 0.3229, 0.9507, 0.3109, 0.935, 0.3489, 0.9715, 0.3684, 0.5558, 0.09063, 0.5879, 0.117, 0.617, 0.08788, 0.5906, 0.05581, 1.0, 0.2746, 0.9587, 0.2706, 0.9507, 0.3109, 0.9904, 0.3229, 0.5285, 0.1316, 0.565, 0.1511, 0.5879, 0.117, 0.5558, 0.09063, 1.0, 0.2254, 0.9587, 0.2294, 0.9587, 0.2706, 1.0, 0.2746, 0.5096, 0.1771, 0.5493, 0.1891, 0.565, 0.1511, 0.5285, 0.1316, 0.9904, 0.1771, 0.9507, 0.1891, 0.9587, 0.2294, 1.0, 0.2254, 0.5906, 0.4442, 0.617, 0.4121, 0.5879, 0.383, 0.5558, 0.4094, 0.5, 0.2254, 0.5413, 0.2294, 0.5493, 0.1891, 0.5096, 0.1771, 0.9715, 0.1316, 0.935, 0.1511, 0.9507, 0.1891, 0.9904, 0.1771, 0.6316, 0.4715, 0.6511, 0.435, 0.617, 0.4121, 0.5906, 0.4442, 0.5, 0.2746, 0.5413, 0.2706, 0.5413, 0.2294, 0.5, 0.2254, 0.9442, 0.09063, 0.9121, 0.117, 0.935, 0.1511, 0.9715, 0.1316, 0.6771, 0.4904, 0.6891, 0.4507, 0.6511, 0.435, 0.6316, 0.4715, 0.5096, 0.3229, 0.5493, 0.3109, 0.5413, 0.2706, 0.5, 0.2746, 0.6834, 0.1255, 0.7218, 0.1973, 0.7327, 0.1928, 0.709, 0.1149, 0.8489, 0.435, 0.8166, 0.3745, 0.791, 0.3851, 0.8109, 0.4507, 0.7294, 0.04129, 0.7362, 0.1095, 0.7638, 0.1095, 0.7706, 0.04129, 0.883, 0.4121, 0.8396, 0.3592, 0.8166, 0.3745, 0.8489, 0.435, 0.6891, 0.04931, 0.709, 0.1149, 0.7362, 0.1095, 0.7294, 0.04129, 0.9121, 0.383, 0.8592, 0.3396, 0.8396, 0.3592, 0.883, 0.4121, 0.6511, 0.06504, 0.6834, 0.1255, 0.709, 0.1149, 0.6891, 0.04931, 0.935, 0.3489, 0.8745, 0.3166, 0.8592, 0.3396, 0.9121, 0.383, 0.617, 0.08788, 0.6604, 0.1408, 0.6834, 0.1255, 0.6511, 0.06504, 0.9507, 0.3109, 0.8851, 0.291, 0.8745, 0.3166, 0.935, 0.3489, 0.5879, 0.117, 0.6408, 0.1604, 0.6604, 0.1408, 0.617, 0.08788, 0.9587, 0.2706, 0.8905, 0.2638, 0.8851, 0.291, 0.9507, 0.3109, 0.565, 0.1511, 0.6255, 0.1834, 0.6408, 0.1604, 0.5879, 0.117, 0.9587, 0.2294, 0.8905, 0.2362, 0.8905, 0.2638, 0.9587, 0.2706, 0.5493, 0.1891, 0.6149, 0.209, 0.6255, 0.1834, 0.565, 0.1511, 0.9507, 0.1891, 0.8851, 0.209, 0.8905, 0.2362, 0.9587, 0.2294, 0.617, 0.4121, 0.6604, 0.3592, 0.6408, 0.3396, 0.5879, 0.383, 0.5413, 0.2294, 0.6095, 0.2362, 0.6149, 0.209, 0.5493, 0.1891, 0.935, 0.1511, 0.8745, 0.1834, 0.8851, 0.209, 0.9507, 0.1891, 0.6511, 0.435, 0.6834, 0.3745, 0.6604, 0.3592, 0.617, 0.4121, 0.5413, 0.2706, 0.6095, 0.2638, 0.6095, 0.2362, 0.5413, 0.2294, 0.9121, 0.117, 0.8592, 0.1604, 0.8745, 0.1834, 0.935, 0.1511, 0.6891, 0.4507, 0.709, 0.3851, 0.6834, 0.3745, 0.6511, 0.435, 0.5493, 0.3109, 0.6149, 0.291, 0.6095, 0.2638, 0.5413, 0.2706, 0.883, 0.08788, 0.8396, 0.1408, 0.8592, 0.1604, 0.9121, 0.117, 0.7294, 0.4587, 0.7362, 0.3905, 0.709, 0.3851, 0.6891, 0.4507, 0.565, 0.3489, 0.6255, 0.3166, 0.6149, 0.291, 0.5493, 0.3109, 0.8489, 0.06504, 0.8166, 0.1255, 0.8396, 0.1408, 0.883, 0.08788, 0.7706, 0.4587, 0.7638, 0.3905, 0.7362, 0.3905, 0.7294, 0.4587, 0.5879, 0.383, 0.6408, 0.3396, 0.6255, 0.3166, 0.565, 0.3489, 0.8109, 0.04931, 0.791, 0.1149, 0.8166, 0.1255, 0.8489, 0.06504, 0.8109, 0.4507, 0.791, 0.3851, 0.7638, 0.3905, 0.7706, 0.4587, 0.9026, 0.9449, 0.9209, 0.9449, 0.9213, 0.9237, 0.903, 0.9237, 0.8745, 0.3166, 0.8027, 0.2782, 0.7962, 0.2879, 0.8592, 0.3396, 0.6604, 0.1408, 0.7121, 0.2038, 0.7218, 0.1973, 0.6834, 0.1255, 0.8851, 0.291, 0.8072, 0.2673, 0.8027, 0.2782, 0.8745, 0.3166, 0.6408, 0.1604, 0.7038, 0.2121, 0.7121, 0.2038, 0.6604, 0.1408, 0.8905, 0.2638, 0.8095, 0.2559, 0.8072, 0.2673, 0.8851, 0.291, 0.6255, 0.1834, 0.6973, 0.2218, 0.7038, 0.2121, 0.6408, 0.1604, 0.8905, 0.2362, 0.8095, 0.2441, 0.8095, 0.2559, 0.8905, 0.2638, 0.6149, 0.209, 0.6928, 0.2327, 0.6973, 0.2218, 0.6255, 0.1834, 0.8851, 0.209, 0.8072, 0.2327, 0.8095, 0.2441, 0.8905, 0.2362, 0.6604, 0.3592, 0.7121, 0.2962, 0.7038, 0.2879, 0.6408, 0.3396, 0.6095, 0.2362, 0.6905, 0.2441, 0.6928, 0.2327, 0.6149, 0.209, 0.8745, 0.1834, 0.8027, 0.2218, 0.8072, 0.2327, 0.8851, 0.209, 0.6834, 0.3745, 0.7218, 0.3027, 0.7121, 0.2962, 0.6604, 0.3592, 0.6095, 0.2638, 0.6905, 0.2559, 0.6905, 0.2441, 0.6095, 0.2362, 0.8592, 0.1604, 0.7962, 0.2121, 0.8027, 0.2218, 0.8745, 0.1834, 0.709, 0.3851, 0.7327, 0.3072, 0.7218, 0.3027, 0.6834, 0.3745, 0.6149, 0.291, 0.6928, 0.2673, 0.6905, 0.2559, 0.6095, 0.2638, 0.8396, 0.1408, 0.7879, 0.2038, 0.7962, 0.2121, 0.8592, 0.1604, 0.7362, 0.3905, 0.7441, 0.3095, 0.7327, 0.3072, 0.709, 0.3851, 0.6255, 0.3166, 0.6973, 0.2782, 0.6928, 0.2673, 0.6149, 0.291, 0.8166, 0.1255, 0.7782, 0.1973, 0.7879, 0.2038, 0.8396, 0.1408, 0.7638, 0.3905, 0.7559, 0.3095, 0.7441, 0.3095, 0.7362, 0.3905, 0.6408, 0.3396, 0.7038, 0.2879, 0.6973, 0.2782, 0.6255, 0.3166, 0.791, 0.1149, 0.7673, 0.1928, 0.7782, 0.1973, 0.8166, 0.1255, 0.791, 0.3851, 0.7673, 0.3072, 0.7559, 0.3095, 0.7638, 0.3905, 0.7638, 0.1095, 0.7559, 0.1905, 0.7673, 0.1928, 0.791, 0.1149, 0.8166, 0.3745, 0.7782, 0.3027, 0.7673, 0.3072, 0.791, 0.3851, 0.7362, 0.1095, 0.7441, 0.1905, 0.7559, 0.1905, 0.7638, 0.1095, 0.8396, 0.3592, 0.7879, 0.2962, 0.7782, 0.3027, 0.8166, 0.3745, 0.709, 0.1149, 0.7327, 0.1928, 0.7441, 0.1905, 0.7362, 0.1095, 0.8592, 0.3396, 0.7962, 0.2879, 0.7879, 0.2962, 0.8396, 0.3592, 0.1338, 0.7083, 0.1071, 0.7965, 0.1363, 0.8023, 0.1453, 0.7106, 0.9228, 0.6721, 0.9045, 0.6721, 0.903, 0.6874, 0.9213, 0.6874, 0.9018, 0.9649, 0.9201, 0.9649, 0.9209, 0.9449, 0.9026, 0.9449, 0.9241, 0.6902, 0.9424, 0.6901, 0.941, 0.6721, 0.9228, 0.6722, 0.9077, 0.575, 0.926, 0.5748, 0.9262, 0.5536, 0.908, 0.5538, 0.9007, 0.9829, 0.9189, 0.9829, 0.9201, 0.9649, 0.9018, 0.9649, 0.9251, 0.7102, 0.9433, 0.7101, 0.9424, 0.6901, 0.9241, 0.6902, 0.9071, 0.595, 0.9254, 0.5948, 0.926, 0.5748, 0.9077, 0.575, 0.9062, 0.4909, 0.9244, 0.4907, 0.9231, 0.4728, 0.9048, 0.4729, 0.9257, 0.7314, 0.9439, 0.7313, 0.9433, 0.7101, 0.9251, 0.7102, 0.9062, 0.613, 0.9244, 0.6129, 0.9254, 0.5948, 0.9071, 0.595, 0.9071, 0.5109, 0.9254, 0.5107, 0.9244, 0.4907, 0.9062, 0.4909, 0.9259, 0.7531, 0.9442, 0.7529, 0.9439, 0.7313, 0.9257, 0.7314, 0.9048, 0.6284, 0.9231, 0.6282, 0.9244, 0.6129, 0.9062, 0.613, 0.9077, 0.5321, 0.926, 0.532, 0.9254, 0.5107, 0.9071, 0.5109, 0.9257, 0.7743, 0.9439, 0.7742, 0.9442, 0.7529, 0.9259, 0.7531, 0.9213, 0.8275, 0.903, 0.8275, 0.9045, 0.8428, 0.9228, 0.8428, 0.908, 0.5538, 0.9262, 0.5536, 0.926, 0.532, 0.9077, 0.5321, 0.9251, 0.7943, 0.9433, 0.7942, 0.9439, 0.7742, 0.9257, 0.7743, 0.9201, 0.8095, 0.9019, 0.8095, 0.903, 0.8275, 0.9213, 0.8275, 0.9241, 0.8123, 0.9424, 0.8122, 0.9433, 0.7942, 0.9251, 0.7943, 0.9193, 0.7895, 0.9011, 0.7895, 0.9019, 0.8095, 0.9201, 0.8095, 0.9228, 0.8277, 0.941, 0.8275, 0.9424, 0.8122, 0.9241, 0.8123, 0.9189, 0.7683, 0.9007, 0.7683, 0.9011, 0.7895, 0.9193, 0.7895, 0.9018, 0.8608, 0.9201, 0.8608, 0.9189, 0.8428, 0.9007, 0.8428, 0.9189, 0.7466, 0.9007, 0.7466, 0.9007, 0.7683, 0.9189, 0.7683, 0.9026, 0.8808, 0.9209, 0.8808, 0.9201, 0.8608, 0.9018, 0.8608, 0.9193, 0.7254, 0.9011, 0.7254, 0.9007, 0.7466, 0.9189, 0.7466, 0.903, 0.902, 0.9213, 0.902, 0.9209, 0.8808, 0.9026, 0.8808, 0.9201, 0.7054, 0.9019, 0.7054, 0.9011, 0.7254, 0.9193, 0.7254, 0.903, 0.9237, 0.9213, 0.9237, 0.9213, 0.902, 0.903, 0.902, 0.9213, 0.6874, 0.903, 0.6874, 0.9019, 0.7054, 0.9201, 0.7054, 0.3195, 0.7227, 0.3453, 0.7089, 0.3361, 0.6867, 0.3081, 0.6952, 0.1973, 0.6132, 0.2685, 0.5548, 0.2475, 0.5337, 0.189, 0.605, 0.123, 0.7038, 0.07955, 0.7851, 0.1071, 0.7965, 0.1338, 0.7083, 0.2038, 0.623, 0.2851, 0.5796, 0.2685, 0.5548, 0.1973, 0.6132, 0.0917, 0.6453, 4.688e-09, 0.6363, 2.412e-09, 0.666, 0.0917, 0.657, 0.1132, 0.6973, 0.0548, 0.7685, 0.07955, 0.7851, 0.123, 0.7038, 0.2083, 0.6338, 0.2965, 0.6071, 0.2851, 0.5796, 0.2038, 0.623, 0.09398, 0.6338, 0.005808, 0.6071, 4.688e-09, 0.6363, 0.0917, 0.6453, 0.105, 0.689, 0.03374, 0.7475, 0.0548, 0.7685, 0.1132, 0.6973, 0.2106, 0.6453, 0.3023, 0.6363, 0.2965, 0.6071, 0.2083, 0.6338, 0.09846, 0.623, 0.0172, 0.5796, 0.005808, 0.6071, 0.09398, 0.6338, 0.09846, 0.6793, 0.0172, 0.7227, 0.03374, 0.7475, 0.105, 0.689, 0.2106, 0.657, 0.3023, 0.666, 0.3023, 0.6363, 0.2106, 0.6453, 0.105, 0.6132, 0.03374, 0.5548, 0.0172, 0.5796, 0.09846, 0.623, 0.09398, 0.6685, 0.005808, 0.6952, 0.0172, 0.7227, 0.09846, 0.6793, 0.2083, 0.6685, 0.2965, 0.6952, 0.3023, 0.666, 0.2106, 0.657, 0.1132, 0.605, 0.0548, 0.5337, 0.03374, 0.5548, 0.105, 0.6132, 0.0917, 0.657, 2.412e-09, 0.666, 0.005808, 0.6952, 0.09398, 0.6685, 0.2038, 0.6793, 0.2851, 0.7227, 0.2965, 0.6952, 0.2083, 0.6685, 0.123, 0.5985, 0.07955, 0.5172, 0.0548, 0.5337, 0.1132, 0.605, 0.1973, 0.689, 0.2685, 0.7475, 0.2851, 0.7227, 0.2038, 0.6793, 0.1338, 0.594, 0.1071, 0.5058, 0.07955, 0.5172, 0.123, 0.5985, 0.189, 0.6973, 0.2475, 0.7685, 0.2685, 0.7475, 0.1973, 0.689, 0.1453, 0.5917, 0.1363, 0.5, 0.1071, 0.5058, 0.1338, 0.594, 0.1793, 0.7038, 0.2227, 0.7851, 0.2475, 0.7685, 0.189, 0.6973, 0.157, 0.5917, 0.166, 0.5, 0.1363, 0.5, 0.1453, 0.5917, 0.1685, 0.7083, 0.1952, 0.7965, 0.2227, 0.7851, 0.1793, 0.7038, 0.1685, 0.594, 0.1952, 0.5058, 0.166, 0.5, 0.157, 0.5917, 0.157, 0.7106, 0.166, 0.8023, 0.1952, 0.7965, 0.1685, 0.7083, 0.1793, 0.5985, 0.2227, 0.5172, 0.1952, 0.5058, 0.1685, 0.594, 0.1453, 0.7106, 0.1363, 0.8023, 0.166, 0.8023, 0.157, 0.7106, 0.189, 0.605, 0.2475, 0.5337, 0.2227, 0.5172, 0.1793, 0.5985, 0.3956, 0.7593, 0.4207, 0.7123, 0.4094, 0.7048, 0.3757, 0.7459, 0.3195, 0.5796, 0.3453, 0.5934, 0.3587, 0.5734, 0.336, 0.5548, 0.6046, 0.6363, 0.5754, 0.6391, 0.5754, 0.6632, 0.6046, 0.666, 0.336, 0.7475, 0.3587, 0.7289, 0.3453, 0.7089, 0.3195, 0.7227, 0.3081, 0.6071, 0.3361, 0.6156, 0.3453, 0.5934, 0.3195, 0.5796, 0.5988, 0.6071, 0.5708, 0.6156, 0.5754, 0.6391, 0.6046, 0.6363, 0.3571, 0.7685, 0.3757, 0.7459, 0.3587, 0.7289, 0.336, 0.7475, 0.3023, 0.6363, 0.3314, 0.6391, 0.3361, 0.6156, 0.3081, 0.6071, 0.5874, 0.5796, 0.5616, 0.5934, 0.5708, 0.6156, 0.5988, 0.6071, 0.3818, 0.7851, 0.3956, 0.7593, 0.3757, 0.7459, 0.3571, 0.7685, 0.3023, 0.666, 0.3314, 0.6632, 0.3314, 0.6391, 0.3023, 0.6363, 0.5708, 0.5548, 0.5482, 0.5734, 0.5616, 0.5934, 0.5874, 0.5796, 0.4094, 0.7965, 0.4179, 0.7685, 0.3956, 0.7593, 0.3818, 0.7851, 0.5498, 0.5337, 0.5312, 0.5564, 0.5482, 0.5734, 0.5708, 0.5548, 0.4386, 0.8023, 0.4414, 0.7732, 0.4179, 0.7685, 0.4094, 0.7965, 0.525, 0.5172, 0.5112, 0.543, 0.5312, 0.5564, 0.5498, 0.5337, 0.4683, 0.8023, 0.4655, 0.7732, 0.4414, 0.7732, 0.4386, 0.8023, 0.4975, 0.5058, 0.489, 0.5338, 0.5112, 0.543, 0.525, 0.5172, 0.4975, 0.7965, 0.489, 0.7685, 0.4655, 0.7732, 0.4683, 0.8023, 0.4683, 0.5, 0.4655, 0.5291, 0.489, 0.5338, 0.4975, 0.5058, 0.525, 0.7851, 0.5112, 0.7593, 0.489, 0.7685, 0.4975, 0.7965, 0.4386, 0.5, 0.4414, 0.5291, 0.4655, 0.5291, 0.4683, 0.5, 0.5498, 0.7685, 0.5312, 0.7459, 0.5112, 0.7593, 0.525, 0.7851, 0.4094, 0.5058, 0.4178, 0.5338, 0.4414, 0.5291, 0.4386, 0.5, 0.5708, 0.7475, 0.5482, 0.7289, 0.5312, 0.7459, 0.5498, 0.7685, 0.3818, 0.5172, 0.3956, 0.543, 0.4178, 0.5338, 0.4094, 0.5058, 0.5874, 0.7227, 0.5616, 0.7089, 0.5482, 0.7289, 0.5708, 0.7475, 0.3571, 0.5337, 0.3757, 0.5564, 0.3956, 0.543, 0.3818, 0.5172, 0.5988, 0.6952, 0.5708, 0.6867, 0.5616, 0.7089, 0.5874, 0.7227, 0.3081, 0.6952, 0.3361, 0.6867, 0.3314, 0.6632, 0.3023, 0.666, 0.336, 0.5548, 0.3587, 0.5734, 0.3757, 0.5564, 0.3571, 0.5337, 0.6046, 0.666, 0.5754, 0.6632, 0.5708, 0.6867, 0.5988, 0.6952, 0.4602, 0.7202, 0.4587, 0.7051, 0.4481, 0.7051, 0.4466, 0.7202, 0.3314, 0.6632, 0.3844, 0.6579, 0.3844, 0.6443, 0.3314, 0.6391, 0.5482, 0.5734, 0.507, 0.6072, 0.5146, 0.6185, 0.5616, 0.5934, 0.4179, 0.7685, 0.4333, 0.7175, 0.4207, 0.7123, 0.3956, 0.7593, 0.5312, 0.5564, 0.4974, 0.5975, 0.507, 0.6072, 0.5482, 0.5734, 0.4414, 0.7732, 0.4466, 0.7202, 0.4333, 0.7175, 0.4179, 0.7685, 0.5112, 0.543, 0.4861, 0.59, 0.4974, 0.5975, 0.5312, 0.5564, 0.4655, 0.7732, 0.4602, 0.7202, 0.4466, 0.7202, 0.4414, 0.7732, 0.489, 0.5338, 0.4736, 0.5848, 0.4861, 0.59, 0.5112, 0.543, 0.489, 0.7685, 0.4736, 0.7175, 0.4602, 0.7202, 0.4655, 0.7732, 0.4655, 0.5291, 0.4602, 0.5821, 0.4736, 0.5848, 0.489, 0.5338, 0.5112, 0.7593, 0.4861, 0.7123, 0.4736, 0.7175, 0.489, 0.7685, 0.4414, 0.5291, 0.4466, 0.5821, 0.4602, 0.5821, 0.4655, 0.5291, 0.5312, 0.7459, 0.4974, 0.7048, 0.4861, 0.7123, 0.5112, 0.7593, 0.4178, 0.5338, 0.4333, 0.5848, 0.4466, 0.5821, 0.4414, 0.5291, 0.5482, 0.7289, 0.507, 0.6951, 0.4974, 0.7048, 0.5312, 0.7459, 0.3956, 0.543, 0.4207, 0.59, 0.4333, 0.5848, 0.4178, 0.5338, 0.5616, 0.7089, 0.5146, 0.6838, 0.507, 0.6951, 0.5482, 0.7289, 0.3757, 0.5564, 0.4094, 0.5975, 0.4207, 0.59, 0.3956, 0.543, 0.5708, 0.6867, 0.5198, 0.6713, 0.5146, 0.6838, 0.5616, 0.7089, 0.3361, 0.6867, 0.3871, 0.6713, 0.3844, 0.6579, 0.3314, 0.6632, 0.3587, 0.5734, 0.3998, 0.6072, 0.4094, 0.5975, 0.3757, 0.5564, 0.5754, 0.6632, 0.5224, 0.6579, 0.5198, 0.6713, 0.5708, 0.6867, 0.3453, 0.7089, 0.3923, 0.6838, 0.3871, 0.6713, 0.3361, 0.6867, 0.3453, 0.5934, 0.3923, 0.6185, 0.3998, 0.6072, 0.3587, 0.5734, 0.5754, 0.6391, 0.5224, 0.6443, 0.5224, 0.6579, 0.5754, 0.6632, 0.3587, 0.7289, 0.3998, 0.6951, 0.3923, 0.6838, 0.3453, 0.7089, 0.3361, 0.6156, 0.3871, 0.631, 0.3923, 0.6185, 0.3453, 0.5934, 0.5708, 0.6156, 0.5198, 0.631, 0.5224, 0.6443, 0.5754, 0.6391, 0.3757, 0.7459, 0.4094, 0.7048, 0.3998, 0.6951, 0.3587, 0.7289, 0.3314, 0.6391, 0.3844, 0.6443, 0.3871, 0.631, 0.3361, 0.6156, 0.5616, 0.5934, 0.5146, 0.6185, 0.5198, 0.631, 0.5708, 0.6156, 0.9355, 0.8579, 0.9239, 0.8579, 0.9231, 0.876, 0.9347, 0.876, 0.4736, 0.5848, 0.4692, 0.5993, 0.479, 0.6034, 0.4861, 0.59, 0.4736, 0.7175, 0.4692, 0.703, 0.4587, 0.7051, 0.4602, 0.7202, 0.4602, 0.5821, 0.4587, 0.5972, 0.4692, 0.5993, 0.4736, 0.5848, 0.4861, 0.7123, 0.479, 0.6989, 0.4692, 0.703, 0.4736, 0.7175, 0.4466, 0.5821, 0.4481, 0.5972, 0.4587, 0.5972, 0.4602, 0.5821, 0.4974, 0.7048, 0.4878, 0.693, 0.479, 0.6989, 0.4861, 0.7123, 0.4333, 0.5848, 0.4377, 0.5993, 0.4481, 0.5972, 0.4466, 0.5821, 0.507, 0.6951, 0.4953, 0.6855, 0.4878, 0.693, 0.4974, 0.7048, 0.4207, 0.59, 0.4279, 0.6034, 0.4377, 0.5993, 0.4333, 0.5848, 0.5146, 0.6838, 0.5012, 0.6767, 0.4953, 0.6855, 0.507, 0.6951, 0.4094, 0.5975, 0.4191, 0.6093, 0.4279, 0.6034, 0.4207, 0.59, 0.5198, 0.6713, 0.5053, 0.6669, 0.5012, 0.6767, 0.5146, 0.6838, 0.3871, 0.6713, 0.4016, 0.6669, 0.3995, 0.6565, 0.3844, 0.6579, 0.3998, 0.6072, 0.4116, 0.6168, 0.4191, 0.6093, 0.4094, 0.5975, 0.5224, 0.6579, 0.5074, 0.6565, 0.5053, 0.6669, 0.5198, 0.6713, 0.3923, 0.6838, 0.4057, 0.6767, 0.4016, 0.6669, 0.3871, 0.6713, 0.3923, 0.6185, 0.4057, 0.6256, 0.4116, 0.6168, 0.3998, 0.6072, 0.5224, 0.6443, 0.5074, 0.6458, 0.5074, 0.6565, 0.5224, 0.6579, 0.3998, 0.6951, 0.4116, 0.6855, 0.4057, 0.6767, 0.3923, 0.6838, 0.3871, 0.631, 0.4016, 0.6354, 0.4057, 0.6256, 0.3923, 0.6185, 0.5198, 0.631, 0.5053, 0.6354, 0.5074, 0.6458, 0.5224, 0.6443, 0.4094, 0.7048, 0.4191, 0.693, 0.4116, 0.6855, 0.3998, 0.6951, 0.3844, 0.6443, 0.3995, 0.6458, 0.4016, 0.6354, 0.3871, 0.631, 0.5146, 0.6185, 0.5012, 0.6256, 0.5053, 0.6354, 0.5198, 0.631, 0.4207, 0.7123, 0.4279, 0.6989, 0.4191, 0.693, 0.4094, 0.7048, 0.3844, 0.6579, 0.3995, 0.6565, 0.3995, 0.6458, 0.3844, 0.6443, 0.507, 0.6072, 0.4953, 0.6168, 0.5012, 0.6256, 0.5146, 0.6185, 0.4333, 0.7175, 0.4377, 0.703, 0.4279, 0.6989, 0.4207, 0.7123, 0.4974, 0.5975, 0.4878, 0.6093, 0.4953, 0.6168, 0.507, 0.6072, 0.4466, 0.7202, 0.4481, 0.7051, 0.4377, 0.703, 0.4333, 0.7175, 0.4861, 0.59, 0.479, 0.6034, 0.4878, 0.6093, 0.4974, 0.5975, 0.4, 0.9066, 0.3843, 0.9018, 0.378, 0.917, 0.3924, 0.9247, 0.9523, 0.5265, 0.9407, 0.5265, 0.9407, 0.5461, 0.9523, 0.5461, 0.9365, 0.8415, 0.9249, 0.8415, 0.9239, 0.8579, 0.9355, 0.8579, 0.9526, 0.5072, 0.941, 0.5072, 0.9407, 0.5265, 0.9523, 0.5265, 0.9378, 0.8277, 0.9262, 0.8277, 0.9249, 0.8415, 0.9365, 0.8415, 0.9533, 0.4891, 0.9417, 0.4891, 0.941, 0.5072, 0.9526, 0.5072, 0.939, 0.8441, 0.9506, 0.844, 0.9494, 0.8277, 0.9378, 0.8278, 0.9289, 0.5654, 0.9405, 0.5653, 0.9407, 0.5461, 0.9291, 0.5462, 0.9544, 0.4728, 0.9428, 0.4728, 0.9417, 0.4891, 0.9533, 0.4891, 0.9399, 0.8622, 0.9515, 0.8621, 0.9506, 0.844, 0.939, 0.8441, 0.9283, 0.5836, 0.9399, 0.5835, 0.9405, 0.5653, 0.9289, 0.5654, 0.9274, 0.4892, 0.939, 0.4891, 0.9378, 0.4728, 0.9262, 0.4729, 0.9405, 0.8815, 0.9521, 0.8814, 0.9515, 0.8621, 0.9399, 0.8622, 0.9274, 0.5999, 0.939, 0.5998, 0.9399, 0.5835, 0.9283, 0.5836, 0.9283, 0.5073, 0.9399, 0.5072, 0.939, 0.4891, 0.9274, 0.4892, 0.9407, 0.9011, 0.9523, 0.901, 0.9521, 0.8814, 0.9405, 0.8815, 0.9262, 0.6138, 0.9378, 0.6137, 0.939, 0.5998, 0.9274, 0.5999, 0.9289, 0.5266, 0.9405, 0.5264, 0.9399, 0.5072, 0.9283, 0.5073, 0.9405, 0.9204, 0.9521, 0.9202, 0.9523, 0.901, 0.9407, 0.9011, 0.9365, 0.9686, 0.9249, 0.9686, 0.9262, 0.9825, 0.9378, 0.9825, 0.9291, 0.5462, 0.9407, 0.5461, 0.9405, 0.5264, 0.9289, 0.5266, 0.9399, 0.9385, 0.9515, 0.9384, 0.9521, 0.9202, 0.9405, 0.9204, 0.9355, 0.9523, 0.9239, 0.9523, 0.9249, 0.9686, 0.9365, 0.9686, 0.939, 0.9548, 0.9506, 0.9547, 0.9515, 0.9384, 0.9399, 0.9385, 0.9347, 0.9341, 0.9231, 0.9341, 0.9239, 0.9523, 0.9355, 0.9523, 0.9378, 0.9687, 0.9494, 0.9686, 0.9506, 0.9547, 0.939, 0.9548, 0.9344, 0.9149, 0.9228, 0.9149, 0.9231, 0.9341, 0.9347, 0.9341, 0.9533, 0.5835, 0.9417, 0.5835, 0.9428, 0.5998, 0.9544, 0.5998, 0.9344, 0.8953, 0.9228, 0.8953, 0.9228, 0.9149, 0.9344, 0.9149, 0.9526, 0.5654, 0.941, 0.5654, 0.9417, 0.5835, 0.9533, 0.5835, 0.9347, 0.876, 0.9231, 0.876, 0.9228, 0.8953, 0.9344, 0.8953, 0.9523, 0.5461, 0.9407, 0.5461, 0.941, 0.5654, 0.9526, 0.5654, 0.224, 0.9018, 0.2303, 0.917, 0.2394, 0.9306, 0.251, 0.9422, 0.2647, 0.9514, 0.2798, 0.9576, 0.2959, 0.9608, 0.3124, 0.9608, 0.3285, 0.9576, 0.3436, 0.9514, 0.3573, 0.9422, 0.3689, 0.9306, 0.378, 0.917, 0.3843, 0.9018, 0.3875, 0.8857, 0.3875, 0.8693, 0.3843, 0.8532, 0.378, 0.838, 0.3689, 0.8244, 0.3573, 0.8128, 0.3436, 0.8036, 0.3285, 0.7974, 0.3124, 0.7942, 0.2959, 0.7942, 0.2798, 0.7974, 0.2647, 0.8036, 0.251, 0.8128, 0.2394, 0.8244, 0.2303, 0.838, 0.224, 0.8532, 0.2208, 0.8693, 0.2208, 0.8857, 0.2083, 0.9066, 0.224, 0.9018, 0.2208, 0.8857, 0.2045, 0.8873, 0.2267, 0.814, 0.2394, 0.8244, 0.251, 0.8128, 0.2406, 0.8001, 0.4038, 0.8873, 0.3875, 0.8857, 0.3843, 0.9018, 0.4, 0.9066, 0.2158, 0.9247, 0.2303, 0.917, 0.224, 0.9018, 0.2083, 0.9066, 0.2158, 0.8303, 0.2303, 0.838, 0.2394, 0.8244, 0.2267, 0.814, 0.4038, 0.8677, 0.3875, 0.8693, 0.3875, 0.8857, 0.4038, 0.8873, 0.2267, 0.941, 0.2394, 0.9306, 0.2303, 0.917, 0.2158, 0.9247, 0.2083, 0.8484, 0.224, 0.8532, 0.2303, 0.838, 0.2158, 0.8303, 0.4, 0.8484, 0.3843, 0.8532, 0.3875, 0.8693, 0.4038, 0.8677, 0.2406, 0.9549, 0.251, 0.9422, 0.2394, 0.9306, 0.2267, 0.941, 0.2045, 0.8677, 0.2208, 0.8693, 0.224, 0.8532, 0.2083, 0.8484, 0.3924, 0.8303, 0.378, 0.838, 0.3843, 0.8532, 0.4, 0.8484, 0.2569, 0.9658, 0.2647, 0.9514, 0.251, 0.9422, 0.2406, 0.9549, 0.2045, 0.8873, 0.2208, 0.8857, 0.2208, 0.8693, 0.2045, 0.8677, 0.3815, 0.814, 0.3689, 0.8244, 0.378, 0.838, 0.3924, 0.8303, 0.2751, 0.9733, 0.2798, 0.9576, 0.2647, 0.9514, 0.2569, 0.9658, 0.3677, 0.8001, 0.3573, 0.8128, 0.3689, 0.8244, 0.3815, 0.814, 0.2943, 0.9771, 0.2959, 0.9608, 0.2798, 0.9576, 0.2751, 0.9733, 0.3513, 0.7892, 0.3436, 0.8036, 0.3573, 0.8128, 0.3677, 0.8001, 0.314, 0.9771, 0.3124, 0.9608, 0.2959, 0.9608, 0.2943, 0.9771, 0.3332, 0.7817, 0.3285, 0.7974, 0.3436, 0.8036, 0.3513, 0.7892, 0.3332, 0.9733, 0.3285, 0.9576, 0.3124, 0.9608, 0.314, 0.9771, 0.314, 0.7779, 0.3124, 0.7942, 0.3285, 0.7974, 0.3332, 0.7817, 0.3513, 0.9658, 0.3436, 0.9514, 0.3285, 0.9576, 0.3332, 0.9733, 0.2943, 0.7779, 0.2959, 0.7942, 0.3124, 0.7942, 0.314, 0.7779, 0.3677, 0.9549, 0.3573, 0.9422, 0.3436, 0.9514, 0.3513, 0.9658, 0.2751, 0.7817, 0.2798, 0.7974, 0.2959, 0.7942, 0.2943, 0.7779, 0.3815, 0.941, 0.3689, 0.9306, 0.3573, 0.9422, 0.3677, 0.9549, 0.2569, 0.7892, 0.2647, 0.8036, 0.2798, 0.7974, 0.2751, 0.7817, 0.3924, 0.9247, 0.378, 0.917, 0.3689, 0.9306, 0.3815, 0.941, 0.2406, 0.8001, 0.251, 0.8128, 0.2647, 0.8036, 0.2569, 0.7892])
me_cylinder.materials.append(mat_lance_material)
me_cylinder.update()

# ---- objects
ob_lance = bpy.data.objects.new('Lance', me_cylinder)

# ---- transforms, parenting, visibility, modifiers, constraints
ob_lance.location = (0.0, 0.0, 0.0)
_m = ob_lance.modifiers.new('Smooth by Angle', 'NODES')
_m.node_group = ng_smooth_by_angle
_m.use_pin_to_last = True
_m.show_group_selector = False

# ---- collection membership
col_collection.objects.link(ob_lance)

# ---- scene / render settings (as saved in the file)
scene.frame_start = 1; scene.frame_end = 250; scene.frame_set(1)
scene.render.engine = 'CYCLES'
scene.cycles.shading_system = True
scene.cycles.bake_type = 'DIFFUSE'
bpy.context.view_layer.update()

# ---- added for rendering (the .blend has no active camera and no usable light): camera, sun
cam_auto = bpy.data.cameras.new('AutoCamera')
cam_auto.lens = 50.0
cam_auto.sensor_width = 36.0
cam_auto.clip_end = 1000.0
ob_auto_camera = bpy.data.objects.new('AutoCamera', cam_auto)
scene.collection.objects.link(ob_auto_camera)
ob_auto_camera.location = (6.33644, -7.60373, 5.13137)
ob_auto_camera.rotation_euler = (1.09748, -7.21219e-08, 0.694738)
scene.camera = ob_auto_camera
light_auto_sun = bpy.data.lights.new('AutoSun', 'SUN')
light_auto_sun.energy = 3.0
light_auto_sun.angle = 0.0523599
ob_auto_sun = bpy.data.objects.new('AutoSun', light_auto_sun)
scene.collection.objects.link(ob_auto_sun)
ob_auto_sun.rotation_euler = (0.872665, 0.174533, 0.523599)
bpy.context.view_layer.update()
